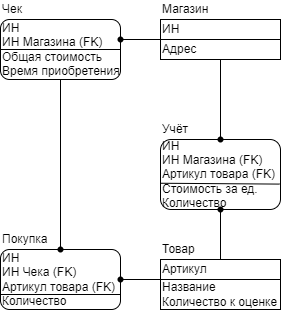

The diagram above was exported from draw.io. Its source (the exported page's mxGraphModel, read from the mxfile embedded in the PNG):
<mxGraphModel dx="311" dy="373" grid="1" gridSize="10" guides="1" tooltips="1" connect="1" arrows="1" fold="1" page="1" pageScale="1" pageWidth="827" pageHeight="1169" math="0" shadow="0">
  <root>
    <mxCell id="0" />
    <mxCell id="1" parent="0" />
    <mxCell id="NuLNSLsA0o37FPxD8XAW-5" value="ИН&lt;div&gt;ИН Магазина (FK)&lt;/div&gt;&lt;div&gt;Общая стоимость&lt;div&gt;Время приобретения&lt;/div&gt;&lt;/div&gt;" style="rounded=1;whiteSpace=wrap;html=1;align=left;" parent="1" vertex="1">
      <mxGeometry x="400" y="140" width="120" height="60" as="geometry" />
    </mxCell>
    <mxCell id="NuLNSLsA0o37FPxD8XAW-9" value="&lt;div&gt;ИН&lt;/div&gt;ИН Чека (FK)&lt;div&gt;Артикул товара (FK)&lt;/div&gt;&lt;div&gt;Количество&lt;br&gt;&lt;/div&gt;" style="rounded=1;whiteSpace=wrap;html=1;align=left;" parent="1" vertex="1">
      <mxGeometry x="400" y="370" width="120" height="60" as="geometry" />
    </mxCell>
    <mxCell id="NuLNSLsA0o37FPxD8XAW-12" value="ИН&amp;nbsp;" style="rounded=0;whiteSpace=wrap;html=1;align=left;" parent="1" vertex="1">
      <mxGeometry x="560" y="140" width="120" height="20" as="geometry" />
    </mxCell>
    <mxCell id="NuLNSLsA0o37FPxD8XAW-13" value="Адрес" style="rounded=0;whiteSpace=wrap;html=1;align=left;" parent="1" vertex="1">
      <mxGeometry x="560" y="160" width="120" height="20" as="geometry" />
    </mxCell>
    <mxCell id="NuLNSLsA0o37FPxD8XAW-15" value="&lt;div&gt;ИН&lt;/div&gt;ИН Магазина (FK)&lt;div&gt;Артикул товара (FK)&lt;/div&gt;&lt;div&gt;Стоимость за ед.&lt;div&gt;Количество&lt;/div&gt;&lt;/div&gt;" style="rounded=1;whiteSpace=wrap;html=1;align=left;" parent="1" vertex="1">
      <mxGeometry x="560" y="260" width="120" height="70" as="geometry" />
    </mxCell>
    <mxCell id="NuLNSLsA0o37FPxD8XAW-18" value="&lt;div&gt;Артикул&lt;/div&gt;" style="rounded=0;whiteSpace=wrap;html=1;align=left;" parent="1" vertex="1">
      <mxGeometry x="560" y="380" width="120" height="20" as="geometry" />
    </mxCell>
    <mxCell id="NuLNSLsA0o37FPxD8XAW-19" value="Название&lt;div&gt;Количество к оценке&lt;/div&gt;" style="rounded=0;whiteSpace=wrap;html=1;align=left;" parent="1" vertex="1">
      <mxGeometry x="560" y="400" width="120" height="30" as="geometry" />
    </mxCell>
    <mxCell id="PZ2cptobiEufz9DEuWk0-3" value="Чек" style="text;html=1;align=left;verticalAlign=middle;whiteSpace=wrap;rounded=0;" vertex="1" parent="1">
      <mxGeometry x="400" y="120" width="60" height="20" as="geometry" />
    </mxCell>
    <mxCell id="PZ2cptobiEufz9DEuWk0-4" value="Магазин" style="text;html=1;align=left;verticalAlign=middle;whiteSpace=wrap;rounded=0;" vertex="1" parent="1">
      <mxGeometry x="560" y="120" width="60" height="20" as="geometry" />
    </mxCell>
    <mxCell id="PZ2cptobiEufz9DEuWk0-5" value="Учёт" style="text;html=1;align=left;verticalAlign=middle;whiteSpace=wrap;rounded=0;" vertex="1" parent="1">
      <mxGeometry x="560" y="240" width="60" height="20" as="geometry" />
    </mxCell>
    <mxCell id="PZ2cptobiEufz9DEuWk0-6" value="Покупка" style="text;html=1;align=left;verticalAlign=middle;whiteSpace=wrap;rounded=0;" vertex="1" parent="1">
      <mxGeometry x="400" y="350" width="60" height="20" as="geometry" />
    </mxCell>
    <mxCell id="PZ2cptobiEufz9DEuWk0-7" value="Товар" style="text;html=1;align=left;verticalAlign=middle;whiteSpace=wrap;rounded=0;" vertex="1" parent="1">
      <mxGeometry x="560" y="360" width="60" height="20" as="geometry" />
    </mxCell>
    <mxCell id="PZ2cptobiEufz9DEuWk0-14" value="" style="endArrow=none;html=1;rounded=0;entryX=0;entryY=0;entryDx=0;entryDy=0;" edge="1" parent="1" source="PZ2cptobiEufz9DEuWk0-34" target="NuLNSLsA0o37FPxD8XAW-13">
      <mxGeometry width="50" height="50" relative="1" as="geometry">
        <mxPoint x="530.0000000000001" y="155" as="sourcePoint" />
        <mxPoint x="470" y="210" as="targetPoint" />
      </mxGeometry>
    </mxCell>
    <mxCell id="PZ2cptobiEufz9DEuWk0-16" value="" style="endArrow=none;html=1;rounded=0;exitX=0.5;exitY=0;exitDx=0;exitDy=0;entryX=0.5;entryY=1;entryDx=0;entryDy=0;" edge="1" parent="1" target="NuLNSLsA0o37FPxD8XAW-15">
      <mxGeometry width="50" height="50" relative="1" as="geometry">
        <mxPoint x="620" y="330" as="sourcePoint" />
        <mxPoint x="620" y="340" as="targetPoint" />
      </mxGeometry>
    </mxCell>
    <mxCell id="PZ2cptobiEufz9DEuWk0-17" value="" style="endArrow=none;html=1;rounded=0;entryX=0;entryY=0;entryDx=0;entryDy=0;" edge="1" parent="1" source="PZ2cptobiEufz9DEuWk0-39" target="NuLNSLsA0o37FPxD8XAW-19">
      <mxGeometry width="50" height="50" relative="1" as="geometry">
        <mxPoint x="540" y="400" as="sourcePoint" />
        <mxPoint x="630" y="330" as="targetPoint" />
      </mxGeometry>
    </mxCell>
    <mxCell id="PZ2cptobiEufz9DEuWk0-21" value="" style="endArrow=none;html=1;rounded=0;exitX=0;exitY=0.5;exitDx=0;exitDy=0;entryX=1;entryY=0.5;entryDx=0;entryDy=0;" edge="1" parent="1" source="NuLNSLsA0o37FPxD8XAW-5" target="NuLNSLsA0o37FPxD8XAW-5">
      <mxGeometry width="50" height="50" relative="1" as="geometry">
        <mxPoint x="470" y="390" as="sourcePoint" />
        <mxPoint x="470" y="210" as="targetPoint" />
      </mxGeometry>
    </mxCell>
    <mxCell id="PZ2cptobiEufz9DEuWk0-22" value="" style="endArrow=none;html=1;rounded=0;exitX=1;exitY=0.75;exitDx=0;exitDy=0;entryX=0;entryY=0.75;entryDx=0;entryDy=0;" edge="1" parent="1" source="NuLNSLsA0o37FPxD8XAW-9" target="NuLNSLsA0o37FPxD8XAW-9">
      <mxGeometry width="50" height="50" relative="1" as="geometry">
        <mxPoint x="470" y="380" as="sourcePoint" />
        <mxPoint x="470" y="210" as="targetPoint" />
      </mxGeometry>
    </mxCell>
    <mxCell id="PZ2cptobiEufz9DEuWk0-23" value="" style="endArrow=none;html=1;rounded=0;entryX=0.991;entryY=0.637;entryDx=0;entryDy=0;exitX=0.001;exitY=0.625;exitDx=0;exitDy=0;exitPerimeter=0;entryPerimeter=0;" edge="1" parent="1" source="NuLNSLsA0o37FPxD8XAW-15" target="NuLNSLsA0o37FPxD8XAW-15">
      <mxGeometry width="50" height="50" relative="1" as="geometry">
        <mxPoint x="630" y="270" as="sourcePoint" />
        <mxPoint x="630" y="190" as="targetPoint" />
      </mxGeometry>
    </mxCell>
    <mxCell id="PZ2cptobiEufz9DEuWk0-31" value="" style="endArrow=none;html=1;rounded=0;exitX=0.5;exitY=0;exitDx=0;exitDy=0;" edge="1" parent="1" source="NuLNSLsA0o37FPxD8XAW-18" target="PZ2cptobiEufz9DEuWk0-40">
      <mxGeometry width="50" height="50" relative="1" as="geometry">
        <mxPoint x="620" y="380" as="sourcePoint" />
        <mxPoint x="620" y="350" as="targetPoint" />
      </mxGeometry>
    </mxCell>
    <mxCell id="PZ2cptobiEufz9DEuWk0-33" value="" style="endArrow=none;html=1;rounded=0;entryX=0.5;entryY=1;entryDx=0;entryDy=0;exitX=0.5;exitY=0;exitDx=0;exitDy=0;" edge="1" parent="1" source="NuLNSLsA0o37FPxD8XAW-15">
      <mxGeometry width="50" height="50" relative="1" as="geometry">
        <mxPoint x="620" y="260" as="sourcePoint" />
        <mxPoint x="620" y="260" as="targetPoint" />
      </mxGeometry>
    </mxCell>
    <mxCell id="PZ2cptobiEufz9DEuWk0-34" value="" style="shape=waypoint;sketch=0;fillStyle=solid;size=6;pointerEvents=1;points=[];fillColor=none;resizable=0;rotatable=0;perimeter=centerPerimeter;snapToPoint=1;" vertex="1" parent="1">
      <mxGeometry x="510" y="150" width="20" height="20" as="geometry" />
    </mxCell>
    <mxCell id="PZ2cptobiEufz9DEuWk0-36" value="" style="shape=waypoint;sketch=0;fillStyle=solid;size=6;pointerEvents=1;points=[];fillColor=none;resizable=0;rotatable=0;perimeter=centerPerimeter;snapToPoint=1;" vertex="1" parent="1">
      <mxGeometry x="450" y="360" width="20" height="20" as="geometry" />
    </mxCell>
    <mxCell id="PZ2cptobiEufz9DEuWk0-37" value="" style="endArrow=none;html=1;rounded=0;entryX=0.5;entryY=1;entryDx=0;entryDy=0;" edge="1" parent="1" source="PZ2cptobiEufz9DEuWk0-36" target="NuLNSLsA0o37FPxD8XAW-5">
      <mxGeometry width="50" height="50" relative="1" as="geometry">
        <mxPoint x="470" y="290" as="sourcePoint" />
        <mxPoint x="520" y="240" as="targetPoint" />
      </mxGeometry>
    </mxCell>
    <mxCell id="PZ2cptobiEufz9DEuWk0-39" value="" style="shape=waypoint;sketch=0;fillStyle=solid;size=6;pointerEvents=1;points=[];fillColor=none;resizable=0;rotatable=0;perimeter=centerPerimeter;snapToPoint=1;" vertex="1" parent="1">
      <mxGeometry x="510" y="390" width="20" height="20" as="geometry" />
    </mxCell>
    <mxCell id="PZ2cptobiEufz9DEuWk0-40" value="" style="shape=waypoint;sketch=0;fillStyle=solid;size=6;pointerEvents=1;points=[];fillColor=none;resizable=0;rotatable=0;perimeter=centerPerimeter;snapToPoint=1;" vertex="1" parent="1">
      <mxGeometry x="610" y="320" width="20" height="20" as="geometry" />
    </mxCell>
    <mxCell id="PZ2cptobiEufz9DEuWk0-41" value="" style="shape=waypoint;sketch=0;fillStyle=solid;size=6;pointerEvents=1;points=[];fillColor=none;resizable=0;rotatable=0;perimeter=centerPerimeter;snapToPoint=1;" vertex="1" parent="1">
      <mxGeometry x="610" y="250" width="20" height="20" as="geometry" />
    </mxCell>
    <mxCell id="PZ2cptobiEufz9DEuWk0-42" value="" style="endArrow=none;html=1;rounded=0;entryX=0.5;entryY=1;entryDx=0;entryDy=0;" edge="1" parent="1" source="PZ2cptobiEufz9DEuWk0-41" target="NuLNSLsA0o37FPxD8XAW-13">
      <mxGeometry width="50" height="50" relative="1" as="geometry">
        <mxPoint x="580" y="280" as="sourcePoint" />
        <mxPoint x="630" y="230" as="targetPoint" />
      </mxGeometry>
    </mxCell>
  </root>
</mxGraphModel>